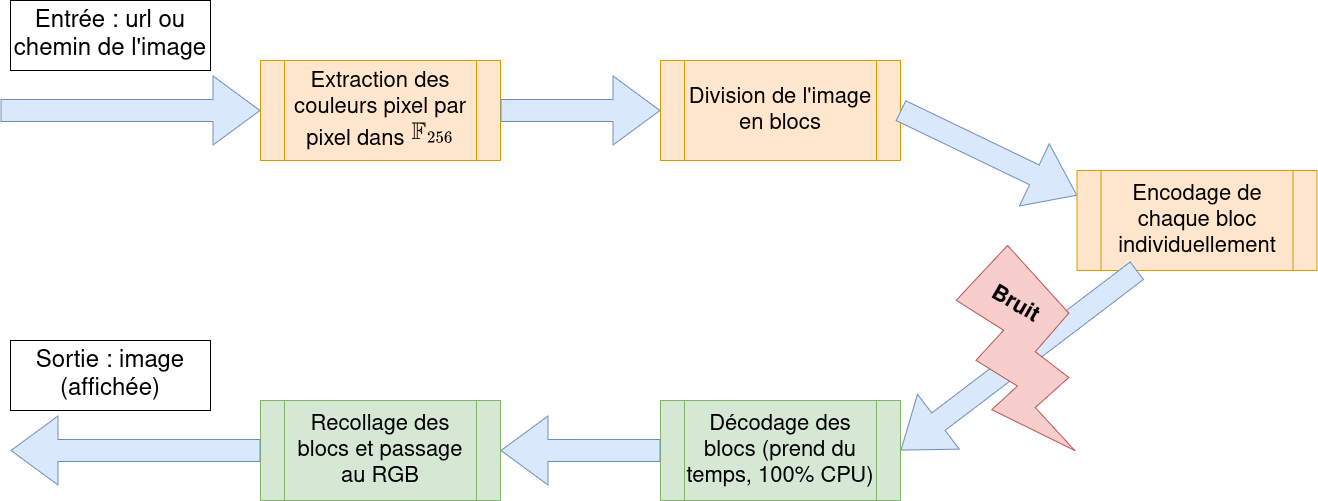

The diagram above was exported from draw.io. Its source (the exported page's mxGraphModel, read from the mxfile embedded in the PNG):
<mxGraphModel dx="1341" dy="809" grid="1" gridSize="10" guides="1" tooltips="1" connect="1" arrows="1" fold="1" page="1" pageScale="1" pageWidth="850" pageHeight="1100" math="0" shadow="0">
  <root>
    <mxCell id="0" />
    <mxCell id="1" parent="0" />
    <mxCell id="BhRaURUX5DfavzvbBhro-1" value="" style="shape=flexArrow;endArrow=classic;html=1;rounded=0;fillColor=#dae8fc;strokeColor=#6c8ebf;endWidth=46;endSize=15.33;width=22;entryX=0;entryY=0.5;entryDx=0;entryDy=0;" edge="1" parent="1" target="BhRaURUX5DfavzvbBhro-4">
      <mxGeometry width="50" height="50" relative="1" as="geometry">
        <mxPoint x="20" y="370" as="sourcePoint" />
        <mxPoint x="240" y="370" as="targetPoint" />
      </mxGeometry>
    </mxCell>
    <mxCell id="BhRaURUX5DfavzvbBhro-3" value="&lt;font style=&quot;font-size: 24px;&quot;&gt;Entrée : url ou chemin de l'image&lt;/font&gt;" style="rounded=0;whiteSpace=wrap;html=1;" vertex="1" parent="1">
      <mxGeometry x="30" y="260" width="200" height="70" as="geometry" />
    </mxCell>
    <mxCell id="BhRaURUX5DfavzvbBhro-4" value="Extraction des couleurs pixel par pixel dans&amp;nbsp;&lt;img height=&quot;24&quot; width=&quot;43&quot; src=&quot;data:image/png,(base64 omitted: 1436 chars)&quot;&gt;" style="shape=process;whiteSpace=wrap;html=1;backgroundOutline=1;fontSize=22;fillColor=#ffe6cc;strokeColor=#d79b00;" vertex="1" parent="1">
      <mxGeometry x="280" y="320" width="240" height="100" as="geometry" />
    </mxCell>
    <mxCell id="BhRaURUX5DfavzvbBhro-5" value="" style="shape=flexArrow;endArrow=classic;html=1;rounded=0;fillColor=#dae8fc;strokeColor=#6c8ebf;endWidth=46;endSize=15.33;width=22;exitX=1;exitY=0.5;exitDx=0;exitDy=0;entryX=0;entryY=0.5;entryDx=0;entryDy=0;" edge="1" parent="1" source="BhRaURUX5DfavzvbBhro-4" target="BhRaURUX5DfavzvbBhro-6">
      <mxGeometry width="50" height="50" relative="1" as="geometry">
        <mxPoint x="530" y="369.5" as="sourcePoint" />
        <mxPoint x="690" y="370" as="targetPoint" />
      </mxGeometry>
    </mxCell>
    <mxCell id="BhRaURUX5DfavzvbBhro-6" value="Division de l'image en blocs" style="shape=process;whiteSpace=wrap;html=1;backgroundOutline=1;fontSize=22;fillColor=#ffe6cc;strokeColor=#d79b00;" vertex="1" parent="1">
      <mxGeometry x="680" y="320" width="240" height="100" as="geometry" />
    </mxCell>
    <mxCell id="BhRaURUX5DfavzvbBhro-8" value="" style="shape=flexArrow;endArrow=classic;html=1;rounded=0;fillColor=#dae8fc;strokeColor=#6c8ebf;endWidth=46;endSize=15.33;width=22;exitX=1;exitY=0.5;exitDx=0;exitDy=0;entryX=0;entryY=0.25;entryDx=0;entryDy=0;" edge="1" parent="1" source="BhRaURUX5DfavzvbBhro-6" target="BhRaURUX5DfavzvbBhro-9">
      <mxGeometry width="50" height="50" relative="1" as="geometry">
        <mxPoint x="810" y="500" as="sourcePoint" />
        <mxPoint x="850" y="540" as="targetPoint" />
      </mxGeometry>
    </mxCell>
    <mxCell id="BhRaURUX5DfavzvbBhro-9" value="Encodage de chaque bloc individuellement" style="shape=process;whiteSpace=wrap;html=1;backgroundOutline=1;fontSize=22;fillColor=#ffe6cc;strokeColor=#d79b00;" vertex="1" parent="1">
      <mxGeometry x="1096.6" y="430" width="240" height="100" as="geometry" />
    </mxCell>
    <mxCell id="BhRaURUX5DfavzvbBhro-10" value="" style="shape=flexArrow;endArrow=classic;html=1;rounded=0;fillColor=#dae8fc;strokeColor=#6c8ebf;endWidth=46;endSize=15.33;width=22;exitX=0.25;exitY=1;exitDx=0;exitDy=0;entryX=1;entryY=0.5;entryDx=0;entryDy=0;" edge="1" parent="1" source="BhRaURUX5DfavzvbBhro-9" target="BhRaURUX5DfavzvbBhro-14">
      <mxGeometry width="50" height="50" relative="1" as="geometry">
        <mxPoint x="635" y="610" as="sourcePoint" />
        <mxPoint x="740" y="680" as="targetPoint" />
      </mxGeometry>
    </mxCell>
    <mxCell id="BhRaURUX5DfavzvbBhro-14" value="Décodage des blocs (prend du temps, 100% CPU)" style="shape=process;whiteSpace=wrap;html=1;backgroundOutline=1;fontSize=22;fillColor=#d5e8d4;strokeColor=#82b366;" vertex="1" parent="1">
      <mxGeometry x="680" y="660" width="240" height="100" as="geometry" />
    </mxCell>
    <mxCell id="BhRaURUX5DfavzvbBhro-15" value="" style="shape=flexArrow;endArrow=classic;html=1;rounded=0;fillColor=#dae8fc;strokeColor=#6c8ebf;endWidth=46;endSize=15.33;width=22;exitX=0;exitY=0.5;exitDx=0;exitDy=0;entryX=1;entryY=0.5;entryDx=0;entryDy=0;" edge="1" parent="1" source="BhRaURUX5DfavzvbBhro-14" target="BhRaURUX5DfavzvbBhro-16">
      <mxGeometry width="50" height="50" relative="1" as="geometry">
        <mxPoint x="450" y="630" as="sourcePoint" />
        <mxPoint x="400" y="710" as="targetPoint" />
      </mxGeometry>
    </mxCell>
    <mxCell id="BhRaURUX5DfavzvbBhro-16" value="Recollage des blocs et passage au RGB" style="shape=process;whiteSpace=wrap;html=1;backgroundOutline=1;fontSize=22;fillColor=#d5e8d4;strokeColor=#82b366;" vertex="1" parent="1">
      <mxGeometry x="280" y="660" width="240" height="100" as="geometry" />
    </mxCell>
    <mxCell id="BhRaURUX5DfavzvbBhro-17" value="" style="group" vertex="1" connectable="0" parent="1">
      <mxGeometry x="960" y="500" width="150" height="210" as="geometry" />
    </mxCell>
    <mxCell id="BhRaURUX5DfavzvbBhro-12" value="" style="verticalLabelPosition=bottom;verticalAlign=top;html=1;shape=mxgraph.basic.flash;flipV=0;flipH=1;fillColor=#f8cecc;strokeColor=#b85450;" vertex="1" parent="BhRaURUX5DfavzvbBhro-17">
      <mxGeometry x="15.759482569774715" y="5.007235427867422" width="118.48103486045056" height="204.99276457213264" as="geometry" />
    </mxCell>
    <mxCell id="BhRaURUX5DfavzvbBhro-13" value="&lt;font style=&quot;font-size: 22px;&quot;&gt;Bruit&lt;/font&gt;" style="text;html=1;align=center;verticalAlign=middle;whiteSpace=wrap;rounded=0;fontStyle=1;rotation=30;" vertex="1" parent="BhRaURUX5DfavzvbBhro-17">
      <mxGeometry x="15.759482569774715" y="21.190874736193685" width="118.48103486045056" height="86.31274297774004" as="geometry" />
    </mxCell>
    <mxCell id="BhRaURUX5DfavzvbBhro-18" value="" style="shape=flexArrow;endArrow=classic;html=1;rounded=0;fillColor=#dae8fc;strokeColor=#6c8ebf;endWidth=46;endSize=15.33;width=22;exitX=0;exitY=0.5;exitDx=0;exitDy=0;" edge="1" parent="1" source="BhRaURUX5DfavzvbBhro-16">
      <mxGeometry width="50" height="50" relative="1" as="geometry">
        <mxPoint x="195" y="690" as="sourcePoint" />
        <mxPoint x="30" y="710" as="targetPoint" />
      </mxGeometry>
    </mxCell>
    <mxCell id="BhRaURUX5DfavzvbBhro-19" value="&lt;font style=&quot;font-size: 24px;&quot;&gt;Sortie : image (affichée)&lt;/font&gt;" style="rounded=0;whiteSpace=wrap;html=1;" vertex="1" parent="1">
      <mxGeometry x="30" y="600" width="200" height="70" as="geometry" />
    </mxCell>
  </root>
</mxGraphModel>